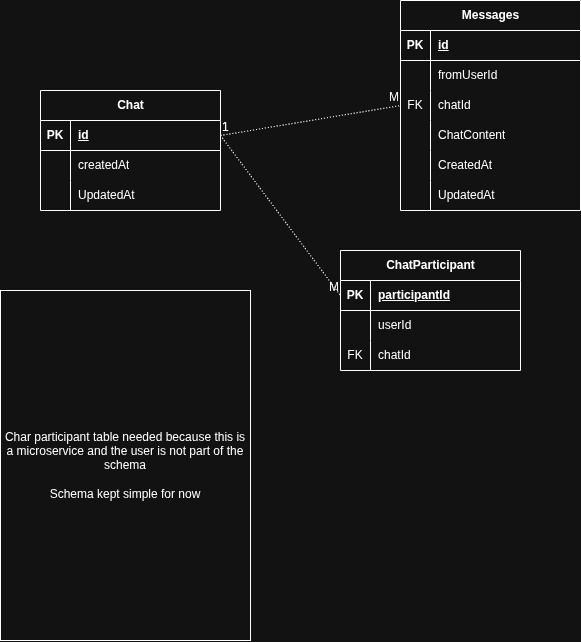

The diagram above was exported from draw.io. Its source (the exported page's mxGraphModel, read from the mxfile embedded in the PNG):
<mxGraphModel dx="1757" dy="1215" grid="1" gridSize="10" guides="1" tooltips="1" connect="1" arrows="1" fold="1" page="1" pageScale="1" pageWidth="850" pageHeight="1100" math="0" shadow="0">
  <root>
    <mxCell id="0" />
    <mxCell id="1" parent="0" />
    <mxCell id="p4Z74TJTRMUnj9D05pcr-1" parent="1" style="shape=table;startSize=30;container=1;collapsible=1;childLayout=tableLayout;fixedRows=1;rowLines=0;fontStyle=1;align=center;resizeLast=1;html=1;" value="Messages" vertex="1">
      <mxGeometry height="210" width="180" x="300" y="10" as="geometry" />
    </mxCell>
    <mxCell id="p4Z74TJTRMUnj9D05pcr-2" parent="p4Z74TJTRMUnj9D05pcr-1" style="shape=tableRow;horizontal=0;startSize=0;swimlaneHead=0;swimlaneBody=0;fillColor=none;collapsible=0;dropTarget=0;points=[[0,0.5],[1,0.5]];portConstraint=eastwest;top=0;left=0;right=0;bottom=1;" value="" vertex="1">
      <mxGeometry height="30" width="180" y="30" as="geometry" />
    </mxCell>
    <mxCell id="p4Z74TJTRMUnj9D05pcr-3" parent="p4Z74TJTRMUnj9D05pcr-2" style="shape=partialRectangle;connectable=0;fillColor=none;top=0;left=0;bottom=0;right=0;fontStyle=1;overflow=hidden;whiteSpace=wrap;html=1;" value="PK" vertex="1">
      <mxGeometry height="30" width="30" as="geometry">
        <mxRectangle height="30" width="30" as="alternateBounds" />
      </mxGeometry>
    </mxCell>
    <mxCell id="p4Z74TJTRMUnj9D05pcr-4" parent="p4Z74TJTRMUnj9D05pcr-2" style="shape=partialRectangle;connectable=0;fillColor=none;top=0;left=0;bottom=0;right=0;align=left;spacingLeft=6;fontStyle=5;overflow=hidden;whiteSpace=wrap;html=1;" value="id" vertex="1">
      <mxGeometry height="30" width="150" x="30" as="geometry">
        <mxRectangle height="30" width="150" as="alternateBounds" />
      </mxGeometry>
    </mxCell>
    <mxCell id="p4Z74TJTRMUnj9D05pcr-5" parent="p4Z74TJTRMUnj9D05pcr-1" style="shape=tableRow;horizontal=0;startSize=0;swimlaneHead=0;swimlaneBody=0;fillColor=none;collapsible=0;dropTarget=0;points=[[0,0.5],[1,0.5]];portConstraint=eastwest;top=0;left=0;right=0;bottom=0;" value="" vertex="1">
      <mxGeometry height="30" width="180" y="60" as="geometry" />
    </mxCell>
    <mxCell id="p4Z74TJTRMUnj9D05pcr-6" parent="p4Z74TJTRMUnj9D05pcr-5" style="shape=partialRectangle;connectable=0;fillColor=none;top=0;left=0;bottom=0;right=0;editable=1;overflow=hidden;whiteSpace=wrap;html=1;" value="" vertex="1">
      <mxGeometry height="30" width="30" as="geometry">
        <mxRectangle height="30" width="30" as="alternateBounds" />
      </mxGeometry>
    </mxCell>
    <mxCell id="p4Z74TJTRMUnj9D05pcr-7" parent="p4Z74TJTRMUnj9D05pcr-5" style="shape=partialRectangle;connectable=0;fillColor=none;top=0;left=0;bottom=0;right=0;align=left;spacingLeft=6;overflow=hidden;whiteSpace=wrap;html=1;" value="fromUserId" vertex="1">
      <mxGeometry height="30" width="150" x="30" as="geometry">
        <mxRectangle height="30" width="150" as="alternateBounds" />
      </mxGeometry>
    </mxCell>
    <mxCell id="p4Z74TJTRMUnj9D05pcr-8" parent="p4Z74TJTRMUnj9D05pcr-1" style="shape=tableRow;horizontal=0;startSize=0;swimlaneHead=0;swimlaneBody=0;fillColor=none;collapsible=0;dropTarget=0;points=[[0,0.5],[1,0.5]];portConstraint=eastwest;top=0;left=0;right=0;bottom=0;" value="" vertex="1">
      <mxGeometry height="30" width="180" y="90" as="geometry" />
    </mxCell>
    <mxCell id="p4Z74TJTRMUnj9D05pcr-9" parent="p4Z74TJTRMUnj9D05pcr-8" style="shape=partialRectangle;connectable=0;fillColor=none;top=0;left=0;bottom=0;right=0;editable=1;overflow=hidden;whiteSpace=wrap;html=1;" value="FK" vertex="1">
      <mxGeometry height="30" width="30" as="geometry">
        <mxRectangle height="30" width="30" as="alternateBounds" />
      </mxGeometry>
    </mxCell>
    <mxCell id="p4Z74TJTRMUnj9D05pcr-10" parent="p4Z74TJTRMUnj9D05pcr-8" style="shape=partialRectangle;connectable=0;fillColor=none;top=0;left=0;bottom=0;right=0;align=left;spacingLeft=6;overflow=hidden;whiteSpace=wrap;html=1;" value="chatId" vertex="1">
      <mxGeometry height="30" width="150" x="30" as="geometry">
        <mxRectangle height="30" width="150" as="alternateBounds" />
      </mxGeometry>
    </mxCell>
    <mxCell id="p4Z74TJTRMUnj9D05pcr-27" parent="p4Z74TJTRMUnj9D05pcr-1" style="shape=tableRow;horizontal=0;startSize=0;swimlaneHead=0;swimlaneBody=0;fillColor=none;collapsible=0;dropTarget=0;points=[[0,0.5],[1,0.5]];portConstraint=eastwest;top=0;left=0;right=0;bottom=0;" value="" vertex="1">
      <mxGeometry height="30" width="180" y="120" as="geometry" />
    </mxCell>
    <mxCell id="p4Z74TJTRMUnj9D05pcr-28" parent="p4Z74TJTRMUnj9D05pcr-27" style="shape=partialRectangle;connectable=0;fillColor=none;top=0;left=0;bottom=0;right=0;editable=1;overflow=hidden;whiteSpace=wrap;html=1;" value="" vertex="1">
      <mxGeometry height="30" width="30" as="geometry">
        <mxRectangle height="30" width="30" as="alternateBounds" />
      </mxGeometry>
    </mxCell>
    <mxCell id="p4Z74TJTRMUnj9D05pcr-29" parent="p4Z74TJTRMUnj9D05pcr-27" style="shape=partialRectangle;connectable=0;fillColor=none;top=0;left=0;bottom=0;right=0;align=left;spacingLeft=6;overflow=hidden;whiteSpace=wrap;html=1;" value="ChatContent" vertex="1">
      <mxGeometry height="30" width="150" x="30" as="geometry">
        <mxRectangle height="30" width="150" as="alternateBounds" />
      </mxGeometry>
    </mxCell>
    <mxCell id="p4Z74TJTRMUnj9D05pcr-30" parent="p4Z74TJTRMUnj9D05pcr-1" style="shape=tableRow;horizontal=0;startSize=0;swimlaneHead=0;swimlaneBody=0;fillColor=none;collapsible=0;dropTarget=0;points=[[0,0.5],[1,0.5]];portConstraint=eastwest;top=0;left=0;right=0;bottom=0;" value="" vertex="1">
      <mxGeometry height="30" width="180" y="150" as="geometry" />
    </mxCell>
    <mxCell id="p4Z74TJTRMUnj9D05pcr-31" parent="p4Z74TJTRMUnj9D05pcr-30" style="shape=partialRectangle;connectable=0;fillColor=none;top=0;left=0;bottom=0;right=0;editable=1;overflow=hidden;whiteSpace=wrap;html=1;" value="" vertex="1">
      <mxGeometry height="30" width="30" as="geometry">
        <mxRectangle height="30" width="30" as="alternateBounds" />
      </mxGeometry>
    </mxCell>
    <mxCell id="p4Z74TJTRMUnj9D05pcr-32" parent="p4Z74TJTRMUnj9D05pcr-30" style="shape=partialRectangle;connectable=0;fillColor=none;top=0;left=0;bottom=0;right=0;align=left;spacingLeft=6;overflow=hidden;whiteSpace=wrap;html=1;" value="CreatedAt" vertex="1">
      <mxGeometry height="30" width="150" x="30" as="geometry">
        <mxRectangle height="30" width="150" as="alternateBounds" />
      </mxGeometry>
    </mxCell>
    <mxCell id="p4Z74TJTRMUnj9D05pcr-33" parent="p4Z74TJTRMUnj9D05pcr-1" style="shape=tableRow;horizontal=0;startSize=0;swimlaneHead=0;swimlaneBody=0;fillColor=none;collapsible=0;dropTarget=0;points=[[0,0.5],[1,0.5]];portConstraint=eastwest;top=0;left=0;right=0;bottom=0;" value="" vertex="1">
      <mxGeometry height="30" width="180" y="180" as="geometry" />
    </mxCell>
    <mxCell id="p4Z74TJTRMUnj9D05pcr-34" parent="p4Z74TJTRMUnj9D05pcr-33" style="shape=partialRectangle;connectable=0;fillColor=none;top=0;left=0;bottom=0;right=0;editable=1;overflow=hidden;whiteSpace=wrap;html=1;" value="" vertex="1">
      <mxGeometry height="30" width="30" as="geometry">
        <mxRectangle height="30" width="30" as="alternateBounds" />
      </mxGeometry>
    </mxCell>
    <mxCell id="p4Z74TJTRMUnj9D05pcr-35" parent="p4Z74TJTRMUnj9D05pcr-33" style="shape=partialRectangle;connectable=0;fillColor=none;top=0;left=0;bottom=0;right=0;align=left;spacingLeft=6;overflow=hidden;whiteSpace=wrap;html=1;" value="UpdatedAt" vertex="1">
      <mxGeometry height="30" width="150" x="30" as="geometry">
        <mxRectangle height="30" width="150" as="alternateBounds" />
      </mxGeometry>
    </mxCell>
    <mxCell id="p4Z74TJTRMUnj9D05pcr-14" parent="1" style="shape=table;startSize=30;container=1;collapsible=1;childLayout=tableLayout;fixedRows=1;rowLines=0;fontStyle=1;align=center;resizeLast=1;html=1;" value="Chat" vertex="1">
      <mxGeometry height="120" width="180" x="-60" y="100" as="geometry" />
    </mxCell>
    <mxCell id="p4Z74TJTRMUnj9D05pcr-15" parent="p4Z74TJTRMUnj9D05pcr-14" style="shape=tableRow;horizontal=0;startSize=0;swimlaneHead=0;swimlaneBody=0;fillColor=none;collapsible=0;dropTarget=0;points=[[0,0.5],[1,0.5]];portConstraint=eastwest;top=0;left=0;right=0;bottom=1;" value="" vertex="1">
      <mxGeometry height="30" width="180" y="30" as="geometry" />
    </mxCell>
    <mxCell id="p4Z74TJTRMUnj9D05pcr-16" parent="p4Z74TJTRMUnj9D05pcr-15" style="shape=partialRectangle;connectable=0;fillColor=none;top=0;left=0;bottom=0;right=0;fontStyle=1;overflow=hidden;whiteSpace=wrap;html=1;" value="PK" vertex="1">
      <mxGeometry height="30" width="30" as="geometry">
        <mxRectangle height="30" width="30" as="alternateBounds" />
      </mxGeometry>
    </mxCell>
    <mxCell id="p4Z74TJTRMUnj9D05pcr-17" parent="p4Z74TJTRMUnj9D05pcr-15" style="shape=partialRectangle;connectable=0;fillColor=none;top=0;left=0;bottom=0;right=0;align=left;spacingLeft=6;fontStyle=5;overflow=hidden;whiteSpace=wrap;html=1;" value="id" vertex="1">
      <mxGeometry height="30" width="150" x="30" as="geometry">
        <mxRectangle height="30" width="150" as="alternateBounds" />
      </mxGeometry>
    </mxCell>
    <mxCell id="p4Z74TJTRMUnj9D05pcr-18" parent="p4Z74TJTRMUnj9D05pcr-14" style="shape=tableRow;horizontal=0;startSize=0;swimlaneHead=0;swimlaneBody=0;fillColor=none;collapsible=0;dropTarget=0;points=[[0,0.5],[1,0.5]];portConstraint=eastwest;top=0;left=0;right=0;bottom=0;" value="" vertex="1">
      <mxGeometry height="30" width="180" y="60" as="geometry" />
    </mxCell>
    <mxCell id="p4Z74TJTRMUnj9D05pcr-19" parent="p4Z74TJTRMUnj9D05pcr-18" style="shape=partialRectangle;connectable=0;fillColor=none;top=0;left=0;bottom=0;right=0;editable=1;overflow=hidden;whiteSpace=wrap;html=1;" value="" vertex="1">
      <mxGeometry height="30" width="30" as="geometry">
        <mxRectangle height="30" width="30" as="alternateBounds" />
      </mxGeometry>
    </mxCell>
    <mxCell id="p4Z74TJTRMUnj9D05pcr-20" parent="p4Z74TJTRMUnj9D05pcr-18" style="shape=partialRectangle;connectable=0;fillColor=none;top=0;left=0;bottom=0;right=0;align=left;spacingLeft=6;overflow=hidden;whiteSpace=wrap;html=1;" value="createdAt" vertex="1">
      <mxGeometry height="30" width="150" x="30" as="geometry">
        <mxRectangle height="30" width="150" as="alternateBounds" />
      </mxGeometry>
    </mxCell>
    <mxCell id="p4Z74TJTRMUnj9D05pcr-21" parent="p4Z74TJTRMUnj9D05pcr-14" style="shape=tableRow;horizontal=0;startSize=0;swimlaneHead=0;swimlaneBody=0;fillColor=none;collapsible=0;dropTarget=0;points=[[0,0.5],[1,0.5]];portConstraint=eastwest;top=0;left=0;right=0;bottom=0;" value="" vertex="1">
      <mxGeometry height="30" width="180" y="90" as="geometry" />
    </mxCell>
    <mxCell id="p4Z74TJTRMUnj9D05pcr-22" parent="p4Z74TJTRMUnj9D05pcr-21" style="shape=partialRectangle;connectable=0;fillColor=none;top=0;left=0;bottom=0;right=0;editable=1;overflow=hidden;whiteSpace=wrap;html=1;" value="" vertex="1">
      <mxGeometry height="30" width="30" as="geometry">
        <mxRectangle height="30" width="30" as="alternateBounds" />
      </mxGeometry>
    </mxCell>
    <mxCell id="p4Z74TJTRMUnj9D05pcr-23" parent="p4Z74TJTRMUnj9D05pcr-21" style="shape=partialRectangle;connectable=0;fillColor=none;top=0;left=0;bottom=0;right=0;align=left;spacingLeft=6;overflow=hidden;whiteSpace=wrap;html=1;" value="UpdatedAt" vertex="1">
      <mxGeometry height="30" width="150" x="30" as="geometry">
        <mxRectangle height="30" width="150" as="alternateBounds" />
      </mxGeometry>
    </mxCell>
    <mxCell id="p4Z74TJTRMUnj9D05pcr-36" parent="1" style="shape=table;startSize=30;container=1;collapsible=1;childLayout=tableLayout;fixedRows=1;rowLines=0;fontStyle=1;align=center;resizeLast=1;html=1;" value="ChatParticipant" vertex="1">
      <mxGeometry height="120" width="180" x="240" y="260" as="geometry" />
    </mxCell>
    <mxCell id="p4Z74TJTRMUnj9D05pcr-37" parent="p4Z74TJTRMUnj9D05pcr-36" style="shape=tableRow;horizontal=0;startSize=0;swimlaneHead=0;swimlaneBody=0;fillColor=none;collapsible=0;dropTarget=0;points=[[0,0.5],[1,0.5]];portConstraint=eastwest;top=0;left=0;right=0;bottom=1;" value="" vertex="1">
      <mxGeometry height="30" width="180" y="30" as="geometry" />
    </mxCell>
    <mxCell id="p4Z74TJTRMUnj9D05pcr-38" parent="p4Z74TJTRMUnj9D05pcr-37" style="shape=partialRectangle;connectable=0;fillColor=none;top=0;left=0;bottom=0;right=0;fontStyle=1;overflow=hidden;whiteSpace=wrap;html=1;" value="PK" vertex="1">
      <mxGeometry height="30" width="30" as="geometry">
        <mxRectangle height="30" width="30" as="alternateBounds" />
      </mxGeometry>
    </mxCell>
    <mxCell id="p4Z74TJTRMUnj9D05pcr-39" parent="p4Z74TJTRMUnj9D05pcr-37" style="shape=partialRectangle;connectable=0;fillColor=none;top=0;left=0;bottom=0;right=0;align=left;spacingLeft=6;fontStyle=5;overflow=hidden;whiteSpace=wrap;html=1;" value="participantId" vertex="1">
      <mxGeometry height="30" width="150" x="30" as="geometry">
        <mxRectangle height="30" width="150" as="alternateBounds" />
      </mxGeometry>
    </mxCell>
    <mxCell id="p4Z74TJTRMUnj9D05pcr-40" parent="p4Z74TJTRMUnj9D05pcr-36" style="shape=tableRow;horizontal=0;startSize=0;swimlaneHead=0;swimlaneBody=0;fillColor=none;collapsible=0;dropTarget=0;points=[[0,0.5],[1,0.5]];portConstraint=eastwest;top=0;left=0;right=0;bottom=0;" value="" vertex="1">
      <mxGeometry height="30" width="180" y="60" as="geometry" />
    </mxCell>
    <mxCell id="p4Z74TJTRMUnj9D05pcr-41" parent="p4Z74TJTRMUnj9D05pcr-40" style="shape=partialRectangle;connectable=0;fillColor=none;top=0;left=0;bottom=0;right=0;editable=1;overflow=hidden;whiteSpace=wrap;html=1;" value="" vertex="1">
      <mxGeometry height="30" width="30" as="geometry">
        <mxRectangle height="30" width="30" as="alternateBounds" />
      </mxGeometry>
    </mxCell>
    <mxCell id="p4Z74TJTRMUnj9D05pcr-42" parent="p4Z74TJTRMUnj9D05pcr-40" style="shape=partialRectangle;connectable=0;fillColor=none;top=0;left=0;bottom=0;right=0;align=left;spacingLeft=6;overflow=hidden;whiteSpace=wrap;html=1;" value="userId" vertex="1">
      <mxGeometry height="30" width="150" x="30" as="geometry">
        <mxRectangle height="30" width="150" as="alternateBounds" />
      </mxGeometry>
    </mxCell>
    <mxCell id="p4Z74TJTRMUnj9D05pcr-43" parent="p4Z74TJTRMUnj9D05pcr-36" style="shape=tableRow;horizontal=0;startSize=0;swimlaneHead=0;swimlaneBody=0;fillColor=none;collapsible=0;dropTarget=0;points=[[0,0.5],[1,0.5]];portConstraint=eastwest;top=0;left=0;right=0;bottom=0;" value="" vertex="1">
      <mxGeometry height="30" width="180" y="90" as="geometry" />
    </mxCell>
    <mxCell id="p4Z74TJTRMUnj9D05pcr-44" parent="p4Z74TJTRMUnj9D05pcr-43" style="shape=partialRectangle;connectable=0;fillColor=none;top=0;left=0;bottom=0;right=0;editable=1;overflow=hidden;whiteSpace=wrap;html=1;" value="FK" vertex="1">
      <mxGeometry height="30" width="30" as="geometry">
        <mxRectangle height="30" width="30" as="alternateBounds" />
      </mxGeometry>
    </mxCell>
    <mxCell id="p4Z74TJTRMUnj9D05pcr-45" parent="p4Z74TJTRMUnj9D05pcr-43" style="shape=partialRectangle;connectable=0;fillColor=none;top=0;left=0;bottom=0;right=0;align=left;spacingLeft=6;overflow=hidden;whiteSpace=wrap;html=1;" value="chatId" vertex="1">
      <mxGeometry height="30" width="150" x="30" as="geometry">
        <mxRectangle height="30" width="150" as="alternateBounds" />
      </mxGeometry>
    </mxCell>
    <mxCell id="p4Z74TJTRMUnj9D05pcr-49" parent="1" style="rounded=0;whiteSpace=wrap;html=1;" value="Char participant table needed because this is a microservice and the user is not part of the schema&lt;div&gt;&lt;br&gt;&lt;/div&gt;&lt;div&gt;Schema kept simple for now&lt;/div&gt;" vertex="1">
      <mxGeometry height="350" width="250" x="-100" y="300" as="geometry" />
    </mxCell>
    <mxCell id="p4Z74TJTRMUnj9D05pcr-50" edge="1" parent="1" source="p4Z74TJTRMUnj9D05pcr-15" style="endArrow=none;html=1;rounded=0;dashed=1;dashPattern=1 2;exitX=1;exitY=0.5;exitDx=0;exitDy=0;entryX=0;entryY=0.5;entryDx=0;entryDy=0;" target="p4Z74TJTRMUnj9D05pcr-8" value="">
      <mxGeometry relative="1" as="geometry">
        <mxPoint x="190" y="180" as="sourcePoint" />
        <mxPoint x="360" y="150" as="targetPoint" />
      </mxGeometry>
    </mxCell>
    <mxCell id="p4Z74TJTRMUnj9D05pcr-51" connectable="0" parent="p4Z74TJTRMUnj9D05pcr-50" style="resizable=0;html=1;whiteSpace=wrap;align=left;verticalAlign=bottom;" value="1" vertex="1">
      <mxGeometry relative="1" x="-1" as="geometry" />
    </mxCell>
    <mxCell id="p4Z74TJTRMUnj9D05pcr-52" connectable="0" parent="p4Z74TJTRMUnj9D05pcr-50" style="resizable=0;html=1;whiteSpace=wrap;align=right;verticalAlign=bottom;" value="M" vertex="1">
      <mxGeometry relative="1" x="1" as="geometry" />
    </mxCell>
    <mxCell id="p4Z74TJTRMUnj9D05pcr-54" edge="1" parent="1" source="p4Z74TJTRMUnj9D05pcr-15" style="endArrow=none;html=1;rounded=0;dashed=1;dashPattern=1 2;exitX=1;exitY=0.5;exitDx=0;exitDy=0;entryX=0;entryY=0.5;entryDx=0;entryDy=0;" target="p4Z74TJTRMUnj9D05pcr-37" value="">
      <mxGeometry relative="1" as="geometry">
        <mxPoint x="230" y="170" as="sourcePoint" />
        <mxPoint x="410" y="140" as="targetPoint" />
      </mxGeometry>
    </mxCell>
    <mxCell id="p4Z74TJTRMUnj9D05pcr-55" connectable="0" parent="p4Z74TJTRMUnj9D05pcr-54" style="resizable=0;html=1;whiteSpace=wrap;align=left;verticalAlign=bottom;" value="1" vertex="1">
      <mxGeometry relative="1" x="-1" as="geometry" />
    </mxCell>
    <mxCell id="p4Z74TJTRMUnj9D05pcr-56" connectable="0" parent="p4Z74TJTRMUnj9D05pcr-54" style="resizable=0;html=1;whiteSpace=wrap;align=right;verticalAlign=bottom;" value="M" vertex="1">
      <mxGeometry relative="1" x="1" as="geometry" />
    </mxCell>
  </root>
</mxGraphModel>